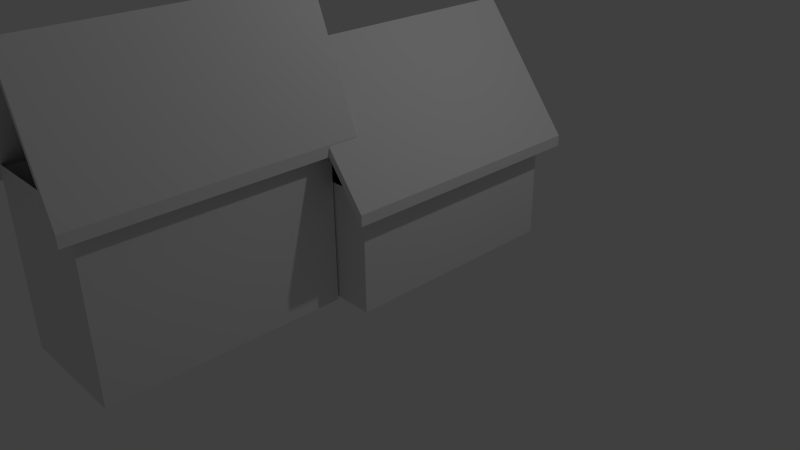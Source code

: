 # Source: complexeN.blend  (saved by Blender 2.76.0; exported with 4.5.12 LTS)
import bpy
from mathutils import Matrix  # noqa: F401  (used for matrix-valued properties, if any)

bpy.ops.wm.read_factory_settings(use_empty=True)
scene = bpy.context.scene
scene.name = 'Scene'

# ---- collections
col_collection_1 = bpy.data.collections.new('Collection 1'); scene.collection.children.link(col_collection_1)

# ---- materials (node trees are filled in below, after node groups)
mat_material = bpy.data.materials.new('Material')
mat_material.alpha_threshold = 0.0
mat_material.use_transparent_shadow = False
mat_material.roughness = 0.5
mat_material.line_color = (0.0, 0.0, 0.0, 1.0)

# ---- material node trees

# ---- world
world_world = bpy.data.worlds.new('World'); scene.world = world_world
world_world.color = (0.05088, 0.05088, 0.05088)
world_world.use_sun_shadow = False
world_world.sun_shadow_jitter_overblur = 0.0
world_world.cycles.sampling_method = 'MANUAL'
world_world.cycles.sample_map_resolution = 256

# ---- cameras
cam_camera = bpy.data.cameras.new('Camera')
cam_camera.clip_end = 100.0
cam_camera.lens = 35.0
cam_camera.sensor_width = 32.0
cam_camera.sensor_height = 18.0
cam_camera.ortho_scale = 7.314
cam_camera.dof.focus_distance = 0.0
cam_camera.dof.aperture_fstop = 128.0

# ---- lights
light_lamp = bpy.data.lights.new('Lamp', 'POINT')
light_lamp.transmission_factor = 0.0
light_lamp.cutoff_distance = 30.0
light_lamp.energy = 100.0
light_lamp.shadow_buffer_clip_start = 1.001
light_lamp.shadow_soft_size = 0.1
light_lamp.shadow_maximum_resolution = 0.006
light_lamp.use_absolute_resolution = True
light_lamp.cycles.use_multiple_importance_sampling = False

# ---- meshes
me_cube = bpy.data.meshes.new('Cube')
me_cube.from_pydata([(1.0, 1.939, -0.9533), (1.0, -1.0, -0.9533), (-1.0, -1.0, -0.9533), (-1.0, 1.939, -0.9533), (1.0, 1.939, 0.5113), (1.0, -1.0, 0.5113), (-1.0, -1.0, 0.5113), (-1.0, 1.939, 0.5113), (-1.2, -1.2, 0.274), (-1.2, 2.139, 0.274), (1.2, -1.2, 0.274), (1.2, 2.139, 0.274), (-1.192e-07, -1.2, 1.844), (-1.192e-07, 2.139, 1.844), (-1.192e-07, 2.139, 1.98), (-1.2, 2.139, 0.4099), (1.2, -1.2, 0.4099), (1.2, 2.139, 0.4099), (-1.2, -1.2, 0.4099), (-1.192e-07, -1.2, 1.98), (0.516, -1.018, -0.9805), (0.516, -3.957, -0.9805), (-0.9652, -3.957, -0.9805), (-0.9652, -1.018, -0.9805), (0.516, -1.018, 1.164), (0.516, -3.957, 1.164), (-0.9652, -3.957, 1.164), (-0.9652, -1.018, 1.164), (-1.115, -4.157, 0.9271), (-1.115, -0.8179, 0.9271), (0.716, -4.157, 0.9271), (0.716, -0.8179, 0.9271), (0.08502, -4.157, 2.497), (0.08502, -0.8179, 2.497), (0.08445, -0.8179, 2.633), (-1.116, -0.8179, 1.063), (0.716, -4.157, 1.063), (0.716, -0.8179, 1.063), (-1.116, -4.157, 1.063), (0.08445, -4.157, 2.633)], [], [(0, 1, 2, 3), (0, 4, 5, 1), (1, 5, 6, 2), (2, 6, 7, 3), (4, 0, 3, 7), (8, 12, 13, 9), (11, 13, 12, 10), (18, 15, 14, 19), (17, 16, 19, 14), (10, 12, 19, 16), (11, 10, 16, 17), (8, 9, 15, 18), (13, 11, 17, 14), (12, 8, 18, 19), (9, 13, 14, 15), (7, 13, 4), (20, 21, 22, 23), (20, 24, 25, 21), (21, 25, 26, 22), (22, 26, 27, 23), (24, 20, 23, 27), (28, 32, 33, 29), (31, 33, 32, 30), (38, 35, 34, 39), (37, 36, 39, 34), (30, 32, 39, 36), (31, 30, 36, 37), (28, 29, 35, 38), (33, 31, 37, 34), (32, 28, 38, 39), (29, 33, 34, 35), (27, 33, 24)])
me_cube.materials.append(mat_material)
me_cube.use_remesh_preserve_volume = False
me_cube.use_remesh_preserve_attributes = False
me_cube.use_mirror_vertex_groups = False
me_cube.update()

# ---- objects
ob_cube = bpy.data.objects.new('Cube', me_cube)
ob_lamp = bpy.data.objects.new('Lamp', light_lamp)
ob_camera = bpy.data.objects.new('Camera', cam_camera)

# ---- transforms, parenting, visibility, modifiers, constraints
ob_cube.location = (0.0, 0.0, 0.9604)
ob_cube.lock_rotations_4d = False
ob_cube.empty_display_type = 'ARROWS'
ob_cube.lineart.crease_threshold = 0.0
ob_lamp.location = (4.076, 1.005, 5.904)
ob_lamp.rotation_euler = (0.6503, 0.05522, 1.866)
ob_lamp.lock_rotations_4d = False
ob_lamp.empty_display_type = 'ARROWS'
ob_lamp.color = (0.0, 0.0, 0.0, 0.0)
ob_lamp.lineart.crease_threshold = 0.0
ob_camera.location = (7.481, -6.508, 5.344)
ob_camera.rotation_euler = (1.109, 0.01082, 0.8149)
ob_camera.lock_rotations_4d = False
ob_camera.empty_display_type = 'ARROWS'
ob_camera.color = (0.0, 0.0, 0.0, 0.0)
ob_camera.display_type = 'WIRE'
ob_camera.lineart.crease_threshold = 0.0

# ---- collection membership
col_collection_1.objects.link(ob_cube)
col_collection_1.objects.link(ob_lamp)
col_collection_1.objects.link(ob_camera)

# ---- scene / render settings (as saved in the file)
scene.camera = ob_camera
scene.frame_start = 1; scene.frame_end = 250; scene.frame_set(1)
scene.render.engine = 'BLENDER_EEVEE_NEXT'
scene.render.resolution_percentage = 50
scene.render.dither_intensity = 0.0
scene.cycles.use_denoising = False
scene.cycles.samples = 10
scene.cycles.sampling_pattern = 'TABULATED_SOBOL'
scene.cycles.light_sampling_threshold = 0.0
scene.cycles.use_adaptive_sampling = False
scene.cycles.use_light_tree = False
scene.cycles.blur_glossy = 0.0
scene.cycles.pixel_filter_type = 'GAUSSIAN'
scene.cycles.sample_clamp_indirect = 0.0
scene.view_settings.view_transform = 'Standard'
bpy.context.view_layer.update()
